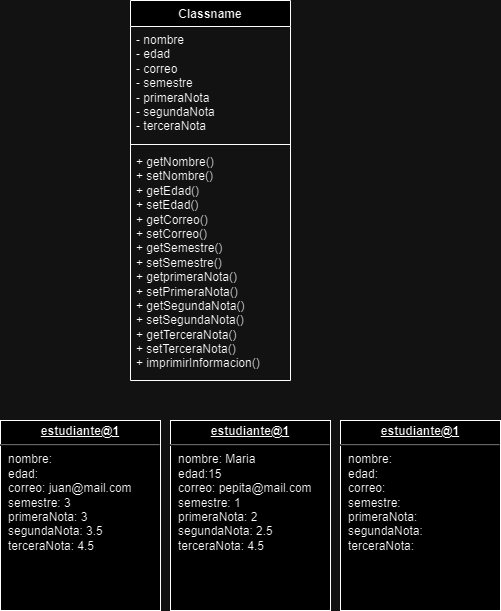

The diagram above was exported from draw.io. Its source (the exported page's mxGraphModel, read from the mxfile embedded in the PNG):
<mxGraphModel dx="880" dy="478" grid="1" gridSize="10" guides="1" tooltips="1" connect="1" arrows="1" fold="1" page="1" pageScale="1" pageWidth="827" pageHeight="1169" math="0" shadow="0">
  <root>
    <mxCell id="0" />
    <mxCell id="1" parent="0" />
    <mxCell id="oOXmHpLlHmE-Jbqq5faw-6" value="Classname" style="swimlane;fontStyle=1;align=center;verticalAlign=top;childLayout=stackLayout;horizontal=1;startSize=26;horizontalStack=0;resizeParent=1;resizeParentMax=0;resizeLast=0;collapsible=1;marginBottom=0;whiteSpace=wrap;html=1;" vertex="1" parent="1">
      <mxGeometry x="330" y="320" width="160" height="380" as="geometry" />
    </mxCell>
    <mxCell id="oOXmHpLlHmE-Jbqq5faw-7" value="- nombre&lt;br&gt;- edad&lt;br&gt;- correo&lt;br&gt;- semestre&lt;br&gt;- primeraNota&lt;br&gt;- segundaNota&lt;br&gt;- terceraNota" style="text;strokeColor=none;fillColor=none;align=left;verticalAlign=top;spacingLeft=4;spacingRight=4;overflow=hidden;rotatable=0;points=[[0,0.5],[1,0.5]];portConstraint=eastwest;whiteSpace=wrap;html=1;" vertex="1" parent="oOXmHpLlHmE-Jbqq5faw-6">
      <mxGeometry y="26" width="160" height="114" as="geometry" />
    </mxCell>
    <mxCell id="oOXmHpLlHmE-Jbqq5faw-8" value="" style="line;strokeWidth=1;fillColor=none;align=left;verticalAlign=middle;spacingTop=-1;spacingLeft=3;spacingRight=3;rotatable=0;labelPosition=right;points=[];portConstraint=eastwest;strokeColor=inherit;" vertex="1" parent="oOXmHpLlHmE-Jbqq5faw-6">
      <mxGeometry y="140" width="160" height="8" as="geometry" />
    </mxCell>
    <mxCell id="oOXmHpLlHmE-Jbqq5faw-9" value="+ getNombre()&lt;br&gt;+ setNombre()&lt;br&gt;+ getEdad()&lt;br&gt;+ setEdad()&lt;br&gt;+ getCorreo()&lt;br&gt;+ setCorreo()&lt;br&gt;+ getSemestre()&lt;br&gt;+ setSemestre()&lt;br&gt;+ getprimeraNota()&lt;br&gt;+ setPrimeraNota()&lt;br&gt;+ getSegundaNota()&lt;br&gt;+ setSegundaNota()&lt;br&gt;+ getTerceraNota()&lt;br&gt;+ setTerceraNota()&lt;br&gt;+ imprimirInformacion()" style="text;strokeColor=none;fillColor=none;align=left;verticalAlign=top;spacingLeft=4;spacingRight=4;overflow=hidden;rotatable=0;points=[[0,0.5],[1,0.5]];portConstraint=eastwest;whiteSpace=wrap;html=1;" vertex="1" parent="oOXmHpLlHmE-Jbqq5faw-6">
      <mxGeometry y="148" width="160" height="232" as="geometry" />
    </mxCell>
    <mxCell id="oOXmHpLlHmE-Jbqq5faw-11" value="&lt;p style=&quot;margin:0px;margin-top:4px;text-align:center;text-decoration:underline;&quot;&gt;&lt;b&gt;estudiante@1&lt;/b&gt;&lt;/p&gt;&lt;hr&gt;&lt;p style=&quot;margin:0px;margin-left:8px;&quot;&gt;nombre:&lt;/p&gt;&lt;p style=&quot;margin:0px;margin-left:8px;&quot;&gt;edad:&lt;/p&gt;&lt;p style=&quot;margin:0px;margin-left:8px;&quot;&gt;correo:&lt;/p&gt;&lt;p style=&quot;margin:0px;margin-left:8px;&quot;&gt;semestre:&lt;/p&gt;&lt;p style=&quot;margin:0px;margin-left:8px;&quot;&gt;primeraNota:&lt;/p&gt;&lt;p style=&quot;margin:0px;margin-left:8px;&quot;&gt;segundaNota:&lt;/p&gt;&lt;p style=&quot;margin:0px;margin-left:8px;&quot;&gt;terceraNota:&lt;/p&gt;&lt;p style=&quot;margin:0px;margin-left:8px;&quot;&gt;&lt;br&gt;&lt;/p&gt;" style="verticalAlign=top;align=left;overflow=fill;fontSize=12;fontFamily=Helvetica;html=1;whiteSpace=wrap;" vertex="1" parent="1">
      <mxGeometry x="540" y="740" width="160" height="190" as="geometry" />
    </mxCell>
    <mxCell id="oOXmHpLlHmE-Jbqq5faw-14" value="&lt;p style=&quot;margin:0px;margin-top:4px;text-align:center;text-decoration:underline;&quot;&gt;&lt;b&gt;estudiante@1&lt;/b&gt;&lt;/p&gt;&lt;hr&gt;&lt;p style=&quot;margin:0px;margin-left:8px;&quot;&gt;nombre:&amp;nbsp;&lt;/p&gt;&lt;p style=&quot;margin:0px;margin-left:8px;&quot;&gt;edad:&lt;/p&gt;&lt;p style=&quot;margin:0px;margin-left:8px;&quot;&gt;correo: juan@mail.com&lt;/p&gt;&lt;p style=&quot;margin:0px;margin-left:8px;&quot;&gt;semestre: 3&lt;/p&gt;&lt;p style=&quot;margin:0px;margin-left:8px;&quot;&gt;primeraNota: 3&lt;/p&gt;&lt;p style=&quot;margin:0px;margin-left:8px;&quot;&gt;segundaNota: 3.5&lt;/p&gt;&lt;p style=&quot;margin:0px;margin-left:8px;&quot;&gt;terceraNota: 4.5&lt;/p&gt;&lt;p style=&quot;margin:0px;margin-left:8px;&quot;&gt;&lt;br&gt;&lt;/p&gt;" style="verticalAlign=top;align=left;overflow=fill;fontSize=12;fontFamily=Helvetica;html=1;whiteSpace=wrap;" vertex="1" parent="1">
      <mxGeometry x="200" y="740" width="160" height="190" as="geometry" />
    </mxCell>
    <mxCell id="oOXmHpLlHmE-Jbqq5faw-15" value="&lt;p style=&quot;margin:0px;margin-top:4px;text-align:center;text-decoration:underline;&quot;&gt;&lt;b&gt;estudiante@1&lt;/b&gt;&lt;/p&gt;&lt;hr&gt;&lt;p style=&quot;margin:0px;margin-left:8px;&quot;&gt;nombre: Maria&lt;/p&gt;&lt;p style=&quot;margin:0px;margin-left:8px;&quot;&gt;edad:15&lt;/p&gt;&lt;p style=&quot;margin:0px;margin-left:8px;&quot;&gt;correo: pepita@mail.com&lt;/p&gt;&lt;p style=&quot;margin:0px;margin-left:8px;&quot;&gt;semestre: 1&lt;/p&gt;&lt;p style=&quot;margin:0px;margin-left:8px;&quot;&gt;primeraNota: 2&lt;/p&gt;&lt;p style=&quot;margin:0px;margin-left:8px;&quot;&gt;segundaNota: 2.5&lt;/p&gt;&lt;p style=&quot;margin:0px;margin-left:8px;&quot;&gt;terceraNota: 4.5&lt;/p&gt;&lt;p style=&quot;margin:0px;margin-left:8px;&quot;&gt;&lt;br&gt;&lt;/p&gt;" style="verticalAlign=top;align=left;overflow=fill;fontSize=12;fontFamily=Helvetica;html=1;whiteSpace=wrap;" vertex="1" parent="1">
      <mxGeometry x="370" y="740" width="160" height="190" as="geometry" />
    </mxCell>
  </root>
</mxGraphModel>